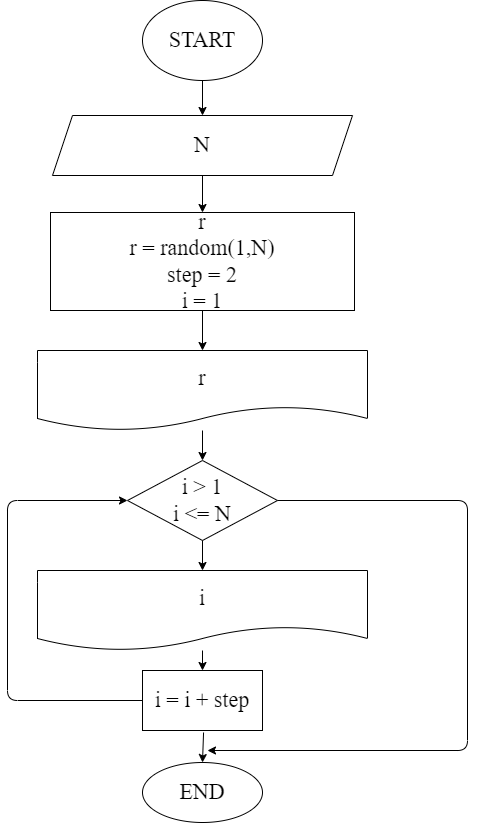

The diagram above was exported from draw.io. Its source (the exported page's mxGraphModel, read from the mxfile embedded in the PNG):
<mxGraphModel dx="-817" dy="1624" grid="1" gridSize="10" guides="1" tooltips="1" connect="1" arrows="1" fold="1" page="1" pageScale="1" pageWidth="827" pageHeight="1169" math="0" shadow="0">
  <root>
    <mxCell id="0" />
    <mxCell id="1" parent="0" />
    <mxCell id="2" value="" style="edgeStyle=none;html=1;fontFamily=Fira Code;fontSize=22;" edge="1" parent="1" source="3" target="5">
      <mxGeometry relative="1" as="geometry" />
    </mxCell>
    <mxCell id="3" value="START" style="ellipse;whiteSpace=wrap;html=1;fontFamily=Fira Code;fontSize=22;" vertex="1" parent="1">
      <mxGeometry x="1815" y="-1130" width="120" height="80" as="geometry" />
    </mxCell>
    <mxCell id="4" value="" style="edgeStyle=none;html=1;fontFamily=Fira Code;fontSize=22;" edge="1" parent="1" source="5" target="7">
      <mxGeometry relative="1" as="geometry" />
    </mxCell>
    <mxCell id="5" value="N" style="shape=parallelogram;perimeter=parallelogramPerimeter;whiteSpace=wrap;html=1;fixedSize=1;fontSize=22;fontFamily=Fira Code;" vertex="1" parent="1">
      <mxGeometry x="1725" y="-1015" width="300" height="60" as="geometry" />
    </mxCell>
    <mxCell id="6" value="" style="edgeStyle=none;html=1;fontFamily=Fira Code;fontSize=22;" edge="1" parent="1" source="7" target="9">
      <mxGeometry relative="1" as="geometry" />
    </mxCell>
    <mxCell id="7" value="r&lt;br&gt;r = random(1,N)&lt;br&gt;step = 2&lt;br&gt;i = 1" style="whiteSpace=wrap;html=1;fontSize=22;fontFamily=Fira Code;" vertex="1" parent="1">
      <mxGeometry x="1723" y="-918" width="304" height="98" as="geometry" />
    </mxCell>
    <mxCell id="8" value="" style="edgeStyle=none;html=1;fontFamily=Fira Code;fontSize=22;" edge="1" parent="1" target="10">
      <mxGeometry relative="1" as="geometry">
        <mxPoint x="1876.0588270179173" y="-398" as="sourcePoint" />
      </mxGeometry>
    </mxCell>
    <mxCell id="14" value="" style="edgeStyle=none;html=1;" edge="1" parent="1" source="9" target="13">
      <mxGeometry relative="1" as="geometry" />
    </mxCell>
    <mxCell id="9" value="r" style="shape=document;whiteSpace=wrap;html=1;boundedLbl=1;fontSize=22;fontFamily=Fira Code;" vertex="1" parent="1">
      <mxGeometry x="1710" y="-780" width="330" height="80" as="geometry" />
    </mxCell>
    <mxCell id="10" value="END" style="ellipse;whiteSpace=wrap;html=1;fontSize=22;fontFamily=Fira Code;" vertex="1" parent="1">
      <mxGeometry x="1815" y="-368" width="120" height="60" as="geometry" />
    </mxCell>
    <mxCell id="18" value="" style="edgeStyle=none;html=1;" edge="1" parent="1" source="11" target="17">
      <mxGeometry relative="1" as="geometry" />
    </mxCell>
    <mxCell id="11" value="i" style="shape=document;whiteSpace=wrap;html=1;boundedLbl=1;fontSize=22;fontFamily=Fira Code;" vertex="1" parent="1">
      <mxGeometry x="1710" y="-560" width="330" height="80" as="geometry" />
    </mxCell>
    <mxCell id="13" value="i &amp;gt; 1&lt;br&gt;i &amp;lt;= N" style="rhombus;whiteSpace=wrap;html=1;fontSize=22;fontFamily=Fira Code;" vertex="1" parent="1">
      <mxGeometry x="1800" y="-670" width="150" height="80" as="geometry" />
    </mxCell>
    <mxCell id="15" value="" style="endArrow=classic;html=1;exitX=0.5;exitY=1;exitDx=0;exitDy=0;" edge="1" parent="1" source="13" target="11">
      <mxGeometry width="50" height="50" relative="1" as="geometry">
        <mxPoint x="1890" y="-550" as="sourcePoint" />
        <mxPoint x="1940" y="-600" as="targetPoint" />
      </mxGeometry>
    </mxCell>
    <mxCell id="17" value="i = i + step" style="whiteSpace=wrap;html=1;fontSize=22;fontFamily=Fira Code;" vertex="1" parent="1">
      <mxGeometry x="1815" y="-460" width="120" height="60" as="geometry" />
    </mxCell>
    <mxCell id="19" value="" style="endArrow=classic;html=1;exitX=0;exitY=0.5;exitDx=0;exitDy=0;entryX=0;entryY=0.5;entryDx=0;entryDy=0;" edge="1" parent="1" source="17" target="13">
      <mxGeometry width="50" height="50" relative="1" as="geometry">
        <mxPoint x="1890" y="-390" as="sourcePoint" />
        <mxPoint x="1940" y="-440" as="targetPoint" />
        <Array as="points">
          <mxPoint x="1680" y="-430" />
          <mxPoint x="1680" y="-630" />
        </Array>
      </mxGeometry>
    </mxCell>
    <mxCell id="20" value="" style="endArrow=classic;html=1;exitX=1;exitY=0.5;exitDx=0;exitDy=0;" edge="1" parent="1" source="13">
      <mxGeometry width="50" height="50" relative="1" as="geometry">
        <mxPoint x="1890" y="-550" as="sourcePoint" />
        <mxPoint x="1880" y="-380" as="targetPoint" />
        <Array as="points">
          <mxPoint x="2140" y="-630" />
          <mxPoint x="2140" y="-380" />
        </Array>
      </mxGeometry>
    </mxCell>
  </root>
</mxGraphModel>